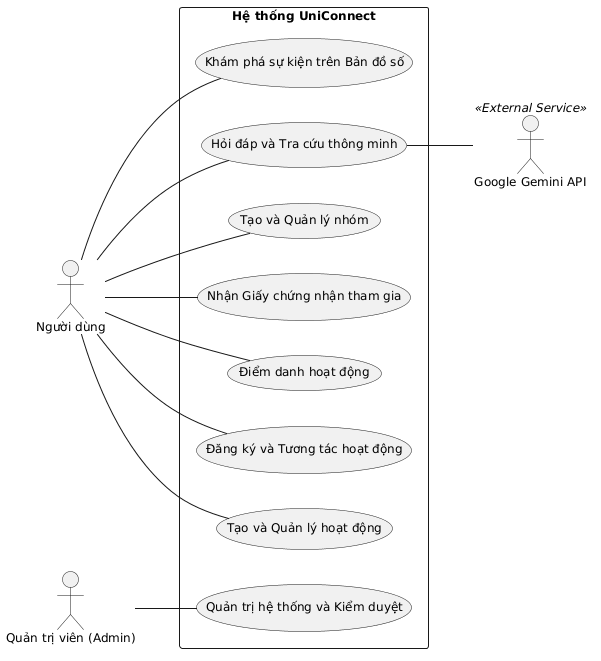

The diagram above was rendered by PlantUML. Its source (embedded in the PNG):
@startuml
left to right direction
skinparam packageStyle rectangle
skinparam shadowing false
skinparam defaultFontName Arial
skinparam defaultFontSize 12

actor "Người dùng" as User
actor "Quản trị viên (Admin)" as Admin
actor "Google Gemini API" as Gemini <<External Service>>

rectangle "Hệ thống UniConnect" {
  usecase "Khám phá sự kiện trên Bản đồ số" as UC_Map
  usecase "Tạo và Quản lý hoạt động" as UC_Activity
  usecase "Đăng ký và Tương tác hoạt động" as UC_Join
  usecase "Điểm danh hoạt động" as UC_Attendance
  usecase "Nhận Giấy chứng nhận tham gia" as UC_Cert
  usecase "Tạo và Quản lý nhóm" as UC_Group
  usecase "Hỏi đáp và Tra cứu thông minh" as UC_AI
  
  usecase "Quản trị hệ thống và Kiểm duyệt" as UC_Admin
}

' Toàn bộ luồng nghiệp vụ người dùng
User -- UC_Map
User -- UC_Activity
User -- UC_Join
User -- UC_Attendance
User -- UC_Cert
User -- UC_Group
User -- UC_AI

' Quản trị hệ thống
Admin -- UC_Admin

' Tích hợp dịch vụ ngoại vi
UC_AI -- Gemini
@enduml